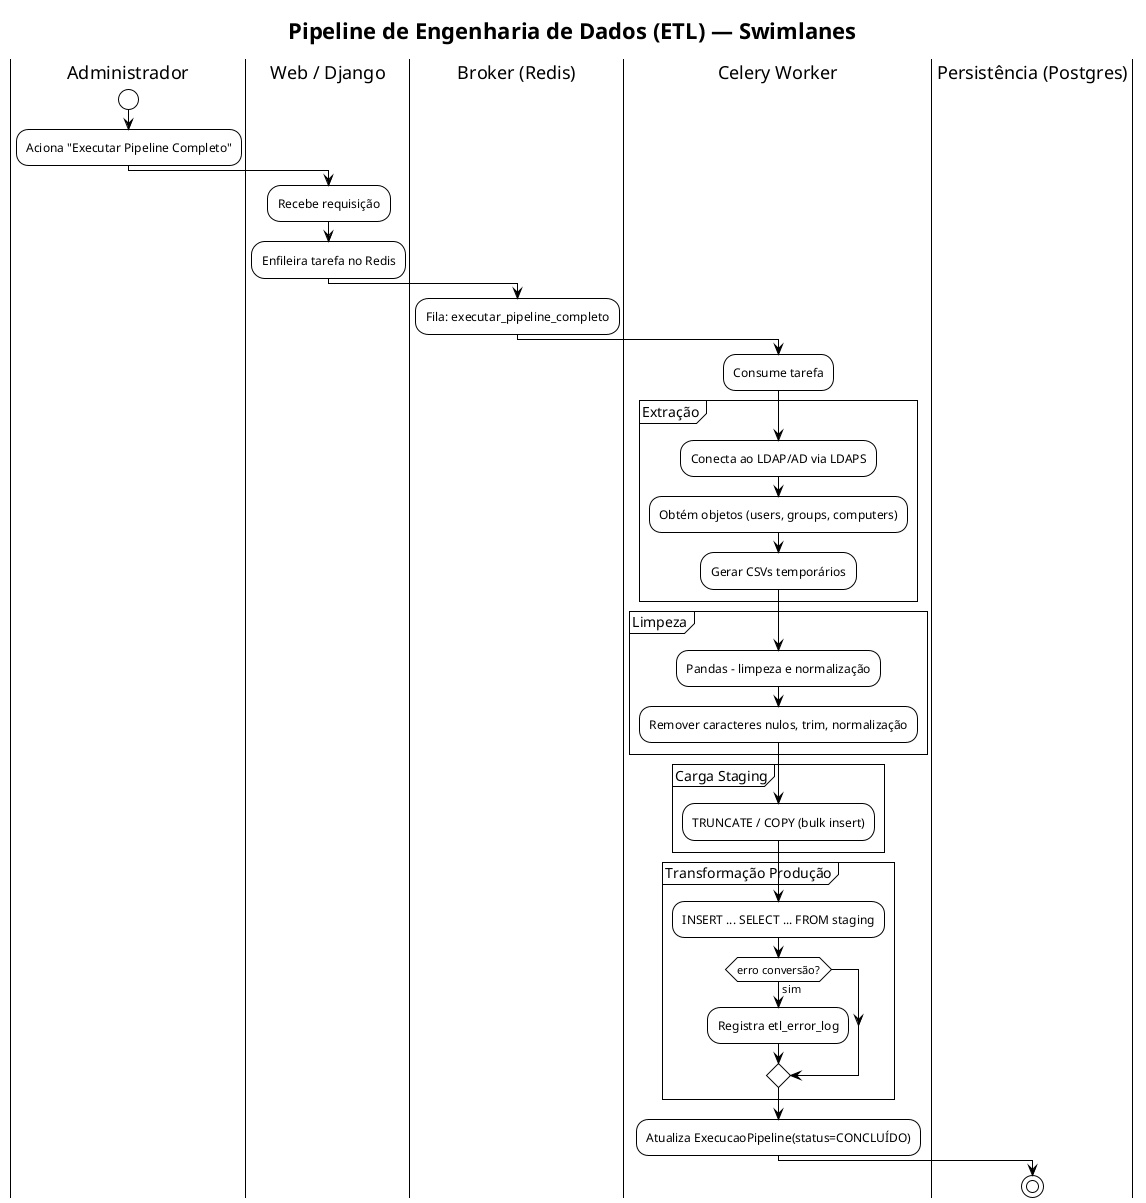

The diagram above was rendered by PlantUML. Its source (embedded in the PNG):
@startuml
!theme plain
skinparam linetype ortho
title Pipeline de Engenharia de Dados (ETL) — Swimlanes

|Administrador|
  start
  :Aciona "Executar Pipeline Completo";
  ->

|Web / Django|
  :Recebe requisição;
  :Enfileira tarefa no Redis;
  ->

|Broker (Redis)|
  :Fila: executar_pipeline_completo;
  ->

|Celery Worker|
  :Consume tarefa;
  partition "Extração" {
    :Conecta ao LDAP/AD via LDAPS;
    :Obtém objetos (users, groups, computers);
    :Gerar CSVs temporários;
  }
  partition "Limpeza" {
    :Pandas - limpeza e normalização;
    :Remover caracteres nulos, trim, normalização;
  }
  partition "Carga Staging" {
    :TRUNCATE / COPY (bulk insert);
  }
  partition "Transformação Produção" {
    :INSERT ... SELECT ... FROM staging;
    if (erro conversão?) then (sim)
      :Registra etl_error_log;
    endif
  }
  :Atualiza ExecucaoPipeline(status=CONCLUÍDO);
  ->

|Persistência (Postgres)|
  stop
@enduml